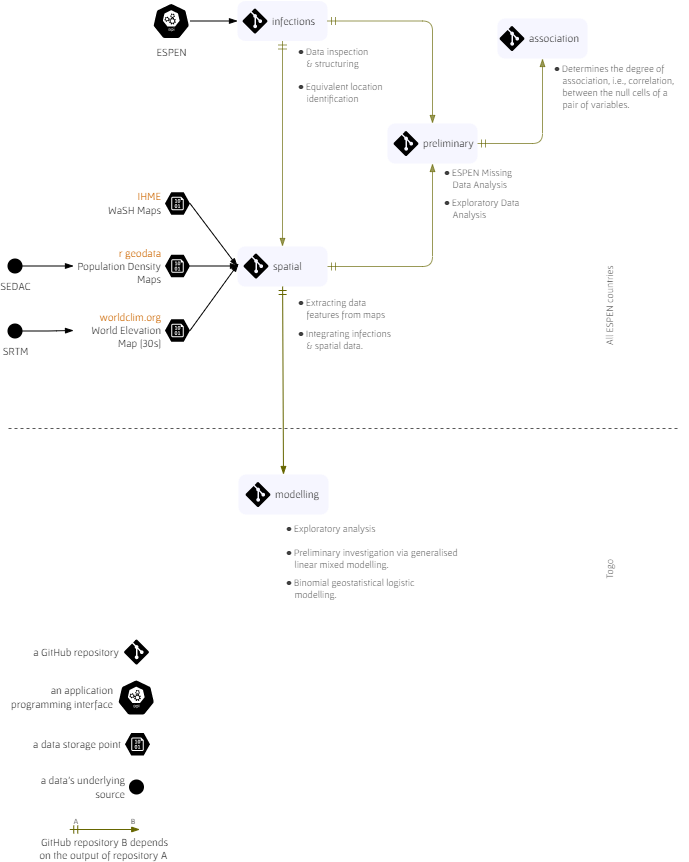

The diagram above was exported from draw.io. Its source (the exported page's mxGraphModel, read from the mxfile embedded in the PNG):
<mxGraphModel dx="1038" dy="651" grid="1" gridSize="10" guides="1" tooltips="1" connect="1" arrows="1" fold="1" page="1" pageScale="1" pageWidth="827" pageHeight="1169" background="none" math="1" shadow="0">
  <root>
    <mxCell id="0" />
    <mxCell id="1" parent="0" />
    <mxCell id="2" style="edgeStyle=orthogonalEdgeStyle;rounded=1;orthogonalLoop=1;jettySize=auto;html=1;entryX=0.5;entryY=1;entryDx=0;entryDy=0;startArrow=ERmandOne;startFill=0;endArrow=blockThin;endFill=1;strokeColor=#666600;opacity=65;" edge="1" source="14" target="16" parent="1">
      <mxGeometry relative="1" as="geometry" />
    </mxCell>
    <mxCell id="3" value="" style="endArrow=none;dashed=1;html=1;rounded=1;strokeColor=#000000;opacity=65;" edge="1" parent="1">
      <mxGeometry width="50" height="50" relative="1" as="geometry">
        <mxPoint x="110" y="540" as="sourcePoint" />
        <mxPoint x="780" y="540" as="targetPoint" />
      </mxGeometry>
    </mxCell>
    <UserObject label="a GitHub repository" linkTarget="_blank" id="4">
      <mxCell style="verticalLabelPosition=middle;html=1;verticalAlign=middle;align=right;strokeColor=none;fillColor=#000000;shape=mxgraph.azure.git_repository;shadow=0;rotation=0;labelPosition=left;spacingRight=1;spacing=5;fontFamily=Gafata;fontSize=11;" vertex="1" parent="1">
        <mxGeometry x="225.5" y="751" width="25" height="25" as="geometry" />
      </mxCell>
    </UserObject>
    <mxCell id="5" value="an application&lt;br&gt;programming&amp;nbsp;interface" style="sketch=0;html=1;dashed=0;whitespace=wrap;fillColor=#000000;strokeColor=#ffffff;points=[[0.005,0.63,0],[0.1,0.2,0],[0.9,0.2,0],[0.5,0,0],[0.995,0.63,0],[0.72,0.99,0],[0.5,1,0],[0.28,0.99,0]];shape=mxgraph.kubernetes.icon;prIcon=api;labelPosition=left;verticalLabelPosition=middle;align=right;verticalAlign=middle;fontFamily=Gafata;fontSize=11;rotation=0;spacing=5;" vertex="1" parent="1">
      <mxGeometry x="219" y="791" width="37.5" height="36" as="geometry" />
    </mxCell>
    <mxCell id="6" value="a data storage point" style="verticalLabelPosition=middle;html=1;verticalAlign=middle;align=right;strokeColor=none;fillColor=#000000;shape=mxgraph.azure.storage_blob;shadow=0;fontFamily=Gafata;fontSize=11;fontColor=#000000;rotation=0;labelPosition=left;spacing=5;" vertex="1" parent="1">
      <mxGeometry x="226.5" y="844.5" width="25" height="22.5" as="geometry" />
    </mxCell>
    <mxCell id="7" value="a data's underlying&lt;br&gt;source" style="shape=ellipse;html=1;dashed=0;whitespace=wrap;aspect=fixed;perimeter=ellipsePerimeter;shadow=0;sketch=0;strokeColor=none;strokeWidth=1;fontFamily=Gafata;fontSize=11;fontColor=#000000;fillColor=#000000;rotation=0;labelPosition=left;verticalLabelPosition=middle;align=right;verticalAlign=middle;spacing=5;" vertex="1" parent="1">
      <mxGeometry x="230.5" y="891" width="15" height="15" as="geometry" />
    </mxCell>
    <mxCell id="8" value="GitHub repository B depends&lt;br&gt;on the output of repository A&amp;nbsp;" style="edgeStyle=none;rounded=1;sketch=0;orthogonalLoop=1;jettySize=auto;html=1;shadow=0;strokeWidth=1;fontFamily=Gafata;fontSize=11;fontColor=#000000;startArrow=ERmandOne;startFill=0;endArrow=blockThin;endFill=1;elbow=vertical;strokeColor=#666600;labelPosition=center;verticalLabelPosition=bottom;align=center;verticalAlign=top;spacingLeft=0;" edge="1" parent="1">
      <mxGeometry relative="1" as="geometry">
        <mxPoint x="171.25" y="941" as="sourcePoint" />
        <mxPoint x="241.25" y="941" as="targetPoint" />
      </mxGeometry>
    </mxCell>
    <mxCell id="9" value="&lt;font style=&quot;font-size: 8px;&quot;&gt;B&lt;/font&gt;" style="text;html=1;strokeColor=none;fillColor=none;align=center;verticalAlign=middle;whiteSpace=wrap;rounded=1;fontSize=8;fontFamily=Gafata;" vertex="1" parent="1">
      <mxGeometry x="230.25" y="923" width="10" height="20" as="geometry" />
    </mxCell>
    <mxCell id="10" value="&lt;font style=&quot;font-size: 8px;&quot;&gt;A&lt;/font&gt;" style="text;html=1;strokeColor=none;fillColor=none;align=center;verticalAlign=middle;whiteSpace=wrap;rounded=1;fontSize=8;fontFamily=Gafata;" vertex="1" parent="1">
      <mxGeometry x="173" y="923" width="10" height="20" as="geometry" />
    </mxCell>
    <UserObject label="All ESPEN countries" tooltip="Geographic information processing: Extracting spatial data features per ESPEN STH experiments site." id="11">
      <mxCell style="text;html=1;strokeColor=none;fillColor=none;align=center;verticalAlign=middle;whiteSpace=wrap;rounded=1;fontFamily=Gafata;fontSize=10;opacity=15;fontColor=#000000;textOpacity=75;direction=south;horizontal=0;" vertex="1" parent="1">
        <mxGeometry x="703.5" y="366.5" width="14.5" height="101" as="geometry" />
      </mxCell>
    </UserObject>
    <UserObject label="Togo" tooltip="Geographic information processing: Extracting spatial data features per ESPEN STH experiments site." id="12">
      <mxCell style="text;html=1;strokeColor=none;fillColor=none;align=center;verticalAlign=middle;whiteSpace=wrap;rounded=1;fontFamily=Gafata;fontSize=10;opacity=15;fontColor=#000000;textOpacity=75;direction=south;horizontal=0;" vertex="1" parent="1">
        <mxGeometry x="703.5" y="630" width="14.5" height="101" as="geometry" />
      </mxCell>
    </UserObject>
    <mxCell id="13" value="" style="strokeColor=none;fillColor=#CCCCFF;shadow=0;strokeWidth=1;rounded=1;absoluteArcSize=1;arcSize=15;fontSize=12;fontColor=#9E9E9E;align=center;html=1;opacity=15;rotation=0;" vertex="1" parent="1">
      <mxGeometry x="339" y="358" width="90" height="40" as="geometry" />
    </mxCell>
    <UserObject label="" linkTarget="_blank" id="14">
      <mxCell style="strokeColor=none;fillColor=#CCCCFF;shadow=0;strokeWidth=1;rounded=1;absoluteArcSize=1;arcSize=15;fontSize=12;fontColor=#9E9E9E;align=center;html=1;opacity=15;rotation=0;" vertex="1" parent="1">
        <mxGeometry x="489" y="235" width="90" height="40" as="geometry" />
      </mxCell>
    </UserObject>
    <mxCell id="15" value="" style="strokeColor=none;fillColor=#CCCCFF;shadow=0;strokeWidth=1;rounded=1;absoluteArcSize=1;arcSize=15;fontSize=12;fontColor=#9E9E9E;align=center;html=1;opacity=15;rotation=0;" vertex="1" parent="1">
      <mxGeometry x="340" y="586" width="90" height="40" as="geometry" />
    </mxCell>
    <mxCell id="16" value="" style="strokeColor=none;fillColor=#CCCCFF;shadow=0;strokeWidth=1;rounded=1;absoluteArcSize=1;arcSize=15;fontSize=12;fontColor=#9E9E9E;align=center;html=1;opacity=15;rotation=0;" vertex="1" parent="1">
      <mxGeometry x="599" y="130" width="90" height="40" as="geometry" />
    </mxCell>
    <mxCell id="17" value="" style="strokeColor=none;fillColor=#CCCCFF;shadow=0;strokeWidth=1;rounded=1;absoluteArcSize=1;arcSize=16;fontSize=12;fontColor=#9E9E9E;align=center;html=1;opacity=15;rotation=0;" vertex="1" parent="1">
      <mxGeometry x="339" y="112.5" width="90" height="40" as="geometry" />
    </mxCell>
    <UserObject label="infections" link="https://www.github.com/helminthiases/infections" linkTarget="_blank" id="18">
      <mxCell style="verticalLabelPosition=middle;html=1;verticalAlign=middle;align=left;strokeColor=none;fillColor=#000000;shape=mxgraph.azure.git_repository;shadow=0;rotation=0;labelPosition=right;spacingRight=1;spacing=5;fontFamily=Gafata;fontSize=11;" vertex="1" parent="1">
        <mxGeometry x="344" y="120" width="25" height="25" as="geometry" />
      </mxCell>
    </UserObject>
    <UserObject label="spatial" link="https://www.github.com/helminthiases/spatial" linkTarget="_blank" id="19">
      <mxCell style="verticalLabelPosition=middle;html=1;verticalAlign=middle;align=left;strokeColor=none;fillColor=#000000;shape=mxgraph.azure.git_repository;shadow=0;rotation=0;labelPosition=right;spacingRight=1;spacing=5;fontFamily=Gafata;fontSize=11;" vertex="1" parent="1">
        <mxGeometry x="345" y="365" width="25" height="25" as="geometry" />
      </mxCell>
    </UserObject>
    <mxCell id="20" value="\( \bullet\)&amp;nbsp;Data inspection&lt;br&gt;\(\;\;\) &amp;amp; structuring" style="text;html=1;strokeColor=none;fillColor=none;align=left;verticalAlign=middle;whiteSpace=wrap;rounded=1;fontFamily=Gafata;fontSize=10;opacity=15;fontColor=#000000;textOpacity=75;glass=1;" vertex="1" parent="1">
      <mxGeometry x="398" y="154" width="90" height="30" as="geometry" />
    </mxCell>
    <UserObject label="\( \bullet\)&amp;nbsp;Equivalent location&lt;br&gt;\(\;\;\)&amp;nbsp;identification" tooltip="The identification of equivalent locations via graphical networks." id="21">
      <mxCell style="text;html=1;strokeColor=none;fillColor=none;align=left;verticalAlign=middle;whiteSpace=wrap;rounded=1;fontFamily=Gafata;fontSize=10;opacity=15;fontColor=#000000;textOpacity=75;glass=1;" vertex="1" parent="1">
        <mxGeometry x="398" y="189" width="94" height="30" as="geometry" />
      </mxCell>
    </UserObject>
    <UserObject label="\( \bullet\) Determines the degree of&lt;br&gt;\(\;\;\) association, i.e., correlation,&lt;br&gt;\(\;\;\) between the null cells of a&lt;br&gt;\(\;\;\) pair of variables." tooltip="Determines the degree of association, i.e., correlation, between the null cells of a pair of variables." link="https://helminthiases.github.io/data/pattern.html#null-correlation" linkTarget="_blank" id="22">
      <mxCell style="text;html=1;strokeColor=none;fillColor=none;align=left;verticalAlign=middle;whiteSpace=wrap;rounded=1;fontFamily=Gafata;fontSize=10;opacity=15;fontColor=#000000;textOpacity=75;" vertex="1" parent="1">
        <mxGeometry x="654" y="175" width="136" height="45" as="geometry" />
      </mxCell>
    </UserObject>
    <UserObject label="\( \bullet\) ESPEN Missing&lt;br&gt;\(\;\;\) Data Analysis" link="https://helminthiases.github.io/data" linkTarget="_blank" id="23">
      <mxCell style="text;html=1;strokeColor=none;fillColor=none;align=left;verticalAlign=middle;whiteSpace=wrap;rounded=1;fontFamily=Gafata;fontSize=10;opacity=15;fontColor=#000000;textOpacity=75;glass=1;" vertex="1" parent="1">
        <mxGeometry x="544" y="275" width="103" height="30" as="geometry" />
      </mxCell>
    </UserObject>
    <UserObject label="\(\bullet\)&amp;nbsp;Exploratory Data &lt;br&gt;\(\;\;\)&amp;nbsp;Analysis" link="https://helminthiases.github.io/exploration" linkTarget="_blank" id="24">
      <mxCell style="text;html=1;strokeColor=none;fillColor=none;align=left;verticalAlign=middle;whiteSpace=wrap;rounded=1;fontFamily=Gafata;fontSize=10;opacity=15;fontColor=#000000;textOpacity=75;glass=1;" vertex="1" parent="1">
        <mxGeometry x="544" y="305" width="100" height="30" as="geometry" />
      </mxCell>
    </UserObject>
    <UserObject label="\( \bullet\) Extracting data&lt;br&gt;\(\;\;\) features from maps" tooltip="Geographic information processing: Extracting spatial data features per ESPEN STH experiments site." id="25">
      <mxCell style="text;html=1;strokeColor=none;fillColor=none;align=left;verticalAlign=middle;whiteSpace=wrap;rounded=1;fontFamily=Gafata;fontSize=10;opacity=15;fontColor=#000000;textOpacity=75;" vertex="1" parent="1">
        <mxGeometry x="398" y="405" width="101" height="30" as="geometry" />
      </mxCell>
    </UserObject>
    <UserObject label="\( \bullet\)&amp;nbsp;Integrating infections&lt;br&gt;\(\;\;\) &amp;amp; spatial data." tooltip="Integrating spatial data features &amp; ESPEN &lt;i&gt;geohelminths survey experiments&lt;/i&gt; data." id="26">
      <mxCell style="text;html=1;strokeColor=none;fillColor=none;align=left;verticalAlign=middle;whiteSpace=wrap;rounded=1;fontFamily=Gafata;fontSize=10;opacity=15;fontColor=#000000;textOpacity=75;" vertex="1" parent="1">
        <mxGeometry x="398" y="436" width="101" height="30" as="geometry" />
      </mxCell>
    </UserObject>
    <UserObject label="\( \bullet\) Exploratory analysis" tooltip="The thesis outlines the results of this exploratory data analysis." id="27">
      <mxCell style="text;html=1;strokeColor=none;fillColor=none;align=left;verticalAlign=middle;whiteSpace=wrap;rounded=1;fontFamily=Gafata;fontSize=10;opacity=15;fontColor=#000000;textOpacity=75;" vertex="1" parent="1">
        <mxGeometry x="386" y="625" width="101" height="30" as="geometry" />
      </mxCell>
    </UserObject>
    <UserObject label="\( \bullet\) Preliminary investigation via generalised&lt;br&gt;\(\;\;\) linear mixed modelling." tooltip="A preliminary step for binomial geostatistical logistic modelling.  Refer to the thesis for details." id="28">
      <mxCell style="text;html=1;strokeColor=none;fillColor=none;align=left;verticalAlign=middle;whiteSpace=wrap;rounded=1;fontFamily=Gafata;fontSize=10;opacity=15;fontColor=#000000;textOpacity=75;" vertex="1" parent="1">
        <mxGeometry x="386" y="655" width="190" height="30" as="geometry" />
      </mxCell>
    </UserObject>
    <UserObject label="\( \bullet\) Binomial geostatistical logistic&lt;br&gt;\(\;\;\) modelling." tooltip="Refer to the thesis for details." id="29">
      <mxCell style="text;html=1;strokeColor=none;fillColor=none;align=left;verticalAlign=middle;whiteSpace=wrap;rounded=1;fontFamily=Gafata;fontSize=10;opacity=15;fontColor=#000000;textOpacity=75;" vertex="1" parent="1">
        <mxGeometry x="386" y="685" width="190" height="30" as="geometry" />
      </mxCell>
    </UserObject>
    <UserObject label="association" link="https://www.github.com/helminthiases/association" linkTarget="_blank" id="30">
      <mxCell style="verticalLabelPosition=middle;html=1;verticalAlign=middle;align=left;strokeColor=none;fillColor=#000000;shape=mxgraph.azure.git_repository;shadow=0;rotation=0;labelPosition=right;spacingRight=1;spacing=5;fontFamily=Gafata;fontSize=11;" vertex="1" parent="1">
        <mxGeometry x="601" y="137.5" width="25" height="25" as="geometry" />
      </mxCell>
    </UserObject>
    <UserObject label="modelling" link="https://www.github.com/helminthiases/modelling" linkTarget="_blank" id="31">
      <mxCell style="verticalLabelPosition=middle;html=1;verticalAlign=middle;align=left;strokeColor=none;fillColor=#000000;shape=mxgraph.azure.git_repository;shadow=0;rotation=0;labelPosition=right;spacingRight=1;spacing=5;fontFamily=Gafata;fontSize=11;" vertex="1" parent="1">
        <mxGeometry x="347" y="593.5" width="25" height="25" as="geometry" />
      </mxCell>
    </UserObject>
    <UserObject label="preliminary" link="https://www.github.com/helminthiases/preliminary" linkTarget="_blank" id="32">
      <mxCell style="verticalLabelPosition=middle;html=1;verticalAlign=middle;align=left;strokeColor=none;fillColor=#000000;shape=mxgraph.azure.git_repository;shadow=0;rotation=0;labelPosition=right;spacingRight=1;spacing=5;fontFamily=Gafata;fontSize=11;" vertex="1" parent="1">
        <mxGeometry x="495" y="242.5" width="25" height="25" as="geometry" />
      </mxCell>
    </UserObject>
    <mxCell id="33" value="" style="strokeColor=none;fillColor=#ffffff;shadow=0;strokeWidth=1;rounded=1;absoluteArcSize=1;arcSize=2;fontSize=11;fontColor=#9E9E9E;align=center;html=1;fontFamily=Gafata;" vertex="1" parent="1">
      <mxGeometry x="181.5" y="295" width="110" height="40" as="geometry" />
    </mxCell>
    <UserObject label="ESPEN" link="https://espen.stoplight.io/docs/espen-api-docs/YXBpOjM4MDcyNTM-data" linkTarget="_blank" tooltip="Expanded Special Project for the Elimination of Neglected Tropical Diseases" id="34">
      <mxCell style="sketch=0;html=1;dashed=0;whitespace=wrap;fillColor=#000000;strokeColor=#ffffff;points=[[0.005,0.63,0],[0.1,0.2,0],[0.9,0.2,0],[0.5,0,0],[0.995,0.63,0],[0.72,0.99,0],[0.5,1,0],[0.28,0.99,0]];shape=mxgraph.kubernetes.icon;prIcon=api;labelPosition=center;verticalLabelPosition=bottom;align=center;verticalAlign=top;fontFamily=Gafata;fontSize=11;rotation=0;" vertex="1" parent="1">
        <mxGeometry x="254" y="114.5" width="37.5" height="36" as="geometry" />
      </mxCell>
    </UserObject>
    <mxCell id="35" value="" style="strokeColor=none;fillColor=#ffffff;shadow=0;strokeWidth=1;rounded=1;absoluteArcSize=1;arcSize=2;fontSize=11;fontColor=#9E9E9E;align=center;html=1;fontFamily=Gafata;" vertex="1" parent="1">
      <mxGeometry x="175" y="357.5" width="116.5" height="40" as="geometry" />
    </mxCell>
    <mxCell id="36" value="" style="strokeColor=none;fillColor=#ffffff;shadow=0;strokeWidth=1;rounded=1;absoluteArcSize=1;arcSize=2;fontSize=11;fontColor=#9E9E9E;align=center;html=1;fontFamily=Gafata;" vertex="1" parent="1">
      <mxGeometry x="175" y="422" width="116.5" height="40" as="geometry" />
    </mxCell>
    <UserObject label="&lt;font color=&quot;#cc6600&quot;&gt;worldclim.org&lt;/font&gt;&lt;br&gt;World Elevation&lt;br&gt;Map [30s]" link="https://worldclim.org/data/worldclim21.html" linkTarget="_blank" id="37">
      <mxCell style="verticalLabelPosition=middle;html=1;verticalAlign=middle;align=right;strokeColor=none;fillColor=#000000;shape=mxgraph.azure.storage_blob;shadow=0;fontFamily=Gafata;fontSize=11;fontColor=#000000;rotation=0;labelPosition=left;spacing=5;" vertex="1" parent="1">
        <mxGeometry x="266.5" y="430.75" width="25" height="22.5" as="geometry" />
      </mxCell>
    </UserObject>
    <UserObject label="&lt;span style=&quot;text-align: left;&quot;&gt;&lt;font color=&quot;#cc6600&quot;&gt;r geodata&lt;/font&gt;&lt;/span&gt;&lt;br style=&quot;text-align: left;&quot;&gt;&lt;span style=&quot;text-align: left;&quot;&gt;Population Density&lt;br&gt;Maps&lt;/span&gt;" link="https://geodata.ucdavis.edu/geodata/pop/" linkTarget="_blank" id="38">
      <mxCell style="verticalLabelPosition=middle;html=1;verticalAlign=middle;align=right;strokeColor=none;fillColor=#000000;shape=mxgraph.azure.storage_blob;shadow=0;fontFamily=Gafata;fontSize=11;fontColor=#000000;rotation=0;labelPosition=left;spacing=5;" vertex="1" parent="1">
        <mxGeometry x="266.5" y="366.25" width="25" height="22.5" as="geometry" />
      </mxCell>
    </UserObject>
    <UserObject label="&lt;span style=&quot;text-align: left;&quot;&gt;&lt;font color=&quot;#cc6600&quot;&gt;IHME&lt;/font&gt;&lt;/span&gt;&lt;br style=&quot;text-align: left;&quot;&gt;&lt;span style=&quot;text-align: left;&quot;&gt;WaSH&amp;nbsp;Maps&lt;/span&gt;" link="https://cloud.ihme.washington.edu/s/bkH2X2tFQMejMxy" linkTarget="_blank" tooltip="Institute for Health Metrics and Evaluation" id="39">
      <mxCell style="verticalLabelPosition=middle;html=1;verticalAlign=middle;align=right;strokeColor=none;fillColor=#000000;shape=mxgraph.azure.storage_blob;shadow=0;fontFamily=Gafata;fontSize=11;fontColor=#000000;rotation=0;labelPosition=left;spacing=5;" vertex="1" parent="1">
        <mxGeometry x="266.5" y="303.75" width="25" height="22.5" as="geometry" />
      </mxCell>
    </UserObject>
    <mxCell id="40" style="edgeStyle=orthogonalEdgeStyle;rounded=1;sketch=0;orthogonalLoop=1;jettySize=auto;html=1;entryX=0;entryY=0.5;entryDx=0;entryDy=0;shadow=0;strokeWidth=1;fontFamily=Gafata;fontSize=11;fontColor=#000000;endArrow=blockThin;endFill=1;elbow=vertical;" edge="1" source="41" target="35" parent="1">
      <mxGeometry relative="1" as="geometry" />
    </mxCell>
    <UserObject label="SEDAC" link="https://sedac.ciesin.columbia.edu/data/collection/gpw-v4/documentation" linkTarget="_blank" tooltip="SEDAC (Socioeconomic Data &amp; Applications Center) is a NASA &lt;i&gt;Earth Observing System Data and Information System&lt;/i&gt; data centre." id="41">
      <mxCell style="shape=ellipse;html=1;dashed=0;whitespace=wrap;aspect=fixed;perimeter=ellipsePerimeter;shadow=0;sketch=0;strokeColor=none;strokeWidth=1;fontFamily=Gafata;fontSize=11;fontColor=#000000;fillColor=#000000;rotation=0;labelPosition=center;verticalLabelPosition=bottom;align=center;verticalAlign=top;" vertex="1" parent="1">
        <mxGeometry x="109" y="370" width="15" height="15" as="geometry" />
      </mxCell>
    </UserObject>
    <mxCell id="42" style="edgeStyle=orthogonalEdgeStyle;rounded=1;sketch=0;orthogonalLoop=1;jettySize=auto;html=1;entryX=0;entryY=0.5;entryDx=0;entryDy=0;shadow=0;strokeWidth=1;fontFamily=Gafata;fontSize=11;fontColor=#000000;endArrow=blockThin;endFill=1;elbow=vertical;" edge="1" source="43" target="36" parent="1">
      <mxGeometry relative="1" as="geometry" />
    </mxCell>
    <UserObject label="SRTM" tooltip="Shuttle Radar Topography Mission (SRTM)" link="https://eospso.gsfc.nasa.gov/missions/shuttle-radar-topography-mission" linkTarget="_blank" id="43">
      <mxCell style="shape=ellipse;html=1;dashed=0;whitespace=wrap;aspect=fixed;perimeter=ellipsePerimeter;shadow=0;sketch=0;strokeColor=none;strokeWidth=1;fontFamily=Gafata;fontSize=11;fontColor=#000000;fillColor=#000000;rotation=0;labelPosition=center;verticalLabelPosition=bottom;align=center;verticalAlign=top;" vertex="1" parent="1">
        <mxGeometry x="109" y="435" width="15" height="15" as="geometry" />
      </mxCell>
    </UserObject>
    <mxCell id="44" value="" style="edgeStyle=orthogonalEdgeStyle;rounded=1;sketch=0;orthogonalLoop=1;jettySize=auto;html=1;shadow=0;strokeWidth=1;fontFamily=Gafata;fontSize=11;fontColor=#000000;endArrow=blockThin;endFill=1;elbow=vertical;exitX=0.5;exitY=1;exitDx=0;exitDy=0;startArrow=ERmandOne;startFill=0;horizontal=0;verticalAlign=bottom;strokeColor=#666600;opacity=65;" edge="1" source="17" target="13" parent="1">
      <mxGeometry x="0.0462" y="16" relative="1" as="geometry">
        <mxPoint y="1" as="offset" />
      </mxGeometry>
    </mxCell>
    <mxCell id="45" style="rounded=1;sketch=0;orthogonalLoop=1;jettySize=auto;html=1;entryX=0;entryY=0.5;entryDx=0;entryDy=0;shadow=0;strokeWidth=1;fontFamily=Gafata;fontSize=11;fontColor=#000000;endArrow=blockThin;endFill=1;elbow=vertical;exitX=1;exitY=0.5;exitDx=0;exitDy=0;startArrow=none;startFill=0;exitPerimeter=0;" edge="1" source="39" target="13" parent="1">
      <mxGeometry relative="1" as="geometry" />
    </mxCell>
    <mxCell id="46" style="edgeStyle=none;rounded=1;sketch=0;orthogonalLoop=1;jettySize=auto;html=1;shadow=0;strokeWidth=1;fontFamily=Gafata;fontSize=11;fontColor=#000000;endArrow=blockThin;endFill=1;elbow=vertical;" edge="1" source="38" parent="1">
      <mxGeometry relative="1" as="geometry">
        <mxPoint x="340" y="377.5" as="targetPoint" />
      </mxGeometry>
    </mxCell>
    <mxCell id="47" style="edgeStyle=none;rounded=1;sketch=0;orthogonalLoop=1;jettySize=auto;html=1;shadow=0;strokeWidth=1;fontFamily=Gafata;fontSize=11;fontColor=#000000;endArrow=blockThin;endFill=1;elbow=vertical;exitX=1;exitY=0.5;exitDx=0;exitDy=0;exitPerimeter=0;" edge="1" source="37" parent="1">
      <mxGeometry relative="1" as="geometry">
        <mxPoint x="340" y="375" as="targetPoint" />
      </mxGeometry>
    </mxCell>
    <mxCell id="48" style="edgeStyle=none;rounded=1;sketch=0;orthogonalLoop=1;jettySize=auto;html=1;entryX=0;entryY=0.5;entryDx=0;entryDy=0;shadow=0;strokeWidth=1;fontFamily=Gafata;fontSize=11;fontColor=#000000;endArrow=blockThin;endFill=1;elbow=vertical;" edge="1" source="34" target="17" parent="1">
      <mxGeometry relative="1" as="geometry" />
    </mxCell>
    <mxCell id="49" value="" style="edgeStyle=none;rounded=1;sketch=0;orthogonalLoop=1;jettySize=auto;html=1;entryX=0.5;entryY=0;entryDx=0;entryDy=0;shadow=0;strokeWidth=1;fontFamily=Gafata;fontSize=11;fontColor=#000000;startArrow=ERmandOne;startFill=0;endArrow=blockThin;endFill=1;elbow=vertical;strokeColor=#666600;" edge="1" source="13" target="15" parent="1">
      <mxGeometry relative="1" as="geometry" />
    </mxCell>
    <mxCell id="50" style="edgeStyle=orthogonalEdgeStyle;rounded=1;sketch=0;orthogonalLoop=1;jettySize=auto;html=1;entryX=0.5;entryY=1;entryDx=0;entryDy=0;shadow=0;strokeColor=#666600;strokeWidth=1;fontFamily=Gafata;fontSize=11;fontColor=#000000;startArrow=ERmandOne;startFill=0;endArrow=blockThin;endFill=1;opacity=65;elbow=vertical;" edge="1" source="13" target="14" parent="1">
      <mxGeometry relative="1" as="geometry" />
    </mxCell>
    <mxCell id="51" style="edgeStyle=orthogonalEdgeStyle;rounded=1;sketch=0;orthogonalLoop=1;jettySize=auto;html=1;entryX=0.5;entryY=0;entryDx=0;entryDy=0;shadow=0;strokeColor=#666600;strokeWidth=1;fontFamily=Gafata;fontSize=11;fontColor=#000000;startArrow=ERmandOne;startFill=0;endArrow=blockThin;endFill=1;opacity=65;elbow=vertical;" edge="1" source="17" target="14" parent="1">
      <mxGeometry relative="1" as="geometry" />
    </mxCell>
  </root>
</mxGraphModel>